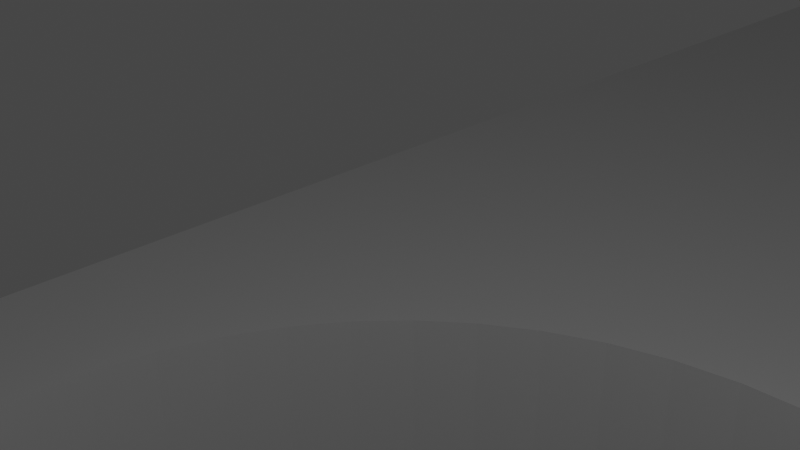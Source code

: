 # Source: pedal-arm.blend  (saved by Blender 3.3.6; exported with 4.5.12 LTS)
import bpy
from mathutils import Matrix  # noqa: F401  (used for matrix-valued properties, if any)

bpy.ops.wm.read_factory_settings(use_empty=True)
scene = bpy.context.scene
scene.name = 'Scene'

# ---- collections
col_collection = bpy.data.collections.new('Collection'); scene.collection.children.link(col_collection)

# ---- world
world_world = bpy.data.worlds.new('World'); scene.world = world_world
world_world.use_nodes = True; world_world.node_tree.nodes.clear()
_N = world_world.node_tree.nodes; _L = world_world.node_tree.links
n0 = _N.new('ShaderNodeOutputWorld'); n0.name = 'World Output'; n0.location = (300, 300)
n1 = _N.new('ShaderNodeBackground'); n1.name = 'Background'; n1.location = (10, 300)
n1.inputs[0].default_value = (0.05088, 0.05088, 0.05088, 1.0)
_L.new(n1.outputs[0], n0.inputs[0])
n0.is_active_output = True
world_world.color = (0.05088, 0.05088, 0.05088)
world_world.use_sun_shadow = False
world_world.sun_shadow_jitter_overblur = 0.0

# ---- cameras
cam_camera = bpy.data.cameras.new('Camera')
cam_camera.clip_end = 100.0
cam_camera.ortho_scale = 7.314

# ---- lights
light_light = bpy.data.lights.new('Light', 'POINT')
light_light.transmission_factor = 0.0
light_light.energy = 1000.0
light_light.shadow_soft_size = 0.1
light_light.shadow_maximum_resolution = 0.006
light_light.use_absolute_resolution = True

# ---- meshes
me_sketch = bpy.data.meshes.new('Sketch')
me_sketch.from_pydata([(-15.0, 0.0, 0.0), (-15.0, 3.64, 0.0), (-15.0, 28.91, 0.0), (-15.0, 47.96, 0.0), (-15.0, 69.59, 0.0), (-15.0, 92.5, 0.0), (-15.0, 156.1, 0.0), (-15.0, 181.4, 0.0), (-15.0, 185.0, 0.0), (-14.86, 187.0, 0.0), (-14.46, 189.0, 0.0), (-13.82, 190.8, 0.0), (-12.95, 192.6, 0.0), (-11.87, 194.2, 0.0), (-10.61, 195.6, 0.0), (-9.166, 196.9, 0.0), (-7.571, 198.0, 0.0), (-5.839, 198.8, 0.0), (-3.988, 199.5, 0.0), (-2.035, 199.9, 0.0), (9.185e-16, 200.0, 0.0), (2.035, 199.9, 0.0), (3.988, 199.5, 0.0), (5.839, 198.8, 0.0), (7.571, 198.0, 0.0), (9.166, 196.9, 0.0), (10.61, 195.6, 0.0), (11.87, 194.2, 0.0), (12.95, 192.6, 0.0), (13.82, 190.8, 0.0), (14.46, 189.0, 0.0), (14.86, 187.0, 0.0), (15.0, 185.0, 0.0), (15.0, 171.3, 0.0), (15.0, 137.0, 0.0), (15.0, 115.4, 0.0), (15.0, 47.96, 0.0), (15.0, 28.91, 0.0), (15.0, 13.7, 0.0), (15.0, 0.0, 0.0), (14.86, -2.035, 0.0), (14.46, -3.988, 0.0), (13.82, -5.839, 0.0), (12.95, -7.571, 0.0), (11.87, -9.166, 0.0), (10.61, -10.61, 0.0), (9.166, -11.87, 0.0), (7.571, -12.95, 0.0), (5.839, -13.82, 0.0), (3.988, -14.46, 0.0), (2.035, -14.86, 0.0), (-2.755e-15, -15.0, 0.0), (-2.035, -14.86, 0.0), (-3.988, -14.46, 0.0), (-5.839, -13.82, 0.0), (-7.571, -12.95, 0.0), (-9.166, -11.87, 0.0), (-10.61, -10.61, 0.0), (-11.87, -9.166, 0.0), (-12.95, -7.571, 0.0), (-13.82, -5.839, 0.0), (-14.46, -3.988, 0.0), (-14.86, -2.035, 0.0), (6.736e-16, 11.0, 0.0), (-1.493, 10.9, 0.0), (-2.924, 10.61, 0.0), (-4.282, 10.14, 0.0), (-5.552, 9.498, 0.0), (-6.722, 8.708, 0.0), (-7.778, 7.778, 0.0), (-8.708, 6.722, 0.0), (-9.498, 5.552, 0.0), (-10.14, 4.282, 0.0), (-10.61, 2.924, 0.0), (-10.9, 1.493, 0.0), (-11.0, 1.347e-15, 0.0), (-10.9, -1.493, 0.0), (-10.61, -2.924, 0.0), (-10.14, -4.282, 0.0), (-9.498, -5.552, 0.0), (-8.708, -6.722, 0.0), (-7.778, -7.778, 0.0), (-6.722, -8.708, 0.0), (-5.552, -9.498, 0.0), (-4.282, -10.14, 0.0), (-2.924, -10.61, 0.0), (-1.493, -10.9, 0.0), (-2.021e-15, -11.0, 0.0), (1.493, -10.9, 0.0), (2.924, -10.61, 0.0), (4.282, -10.14, 0.0), (5.552, -9.498, 0.0), (6.722, -8.708, 0.0), (7.778, -7.778, 0.0), (8.708, -6.722, 0.0), (9.498, -5.552, 0.0), (10.14, -4.282, 0.0), (10.61, -2.924, 0.0), (10.9, -1.493, 0.0), (11.0, -2.694e-15, 0.0), (10.9, 1.493, 0.0), (10.61, 2.924, 0.0), (10.14, 4.282, 0.0), (9.498, 5.552, 0.0), (8.708, 6.722, 0.0), (7.778, 7.778, 0.0), (6.722, 8.708, 0.0), (5.552, 9.498, 0.0), (4.282, 10.14, 0.0), (2.924, 10.61, 0.0), (1.493, 10.9, 0.0), (1.959e-16, 38.2, 0.0), (-0.4342, 38.17, 0.0), (-0.8507, 38.09, 0.0), (-1.246, 37.95, 0.0), (-1.615, 37.76, 0.0), (-1.955, 37.53, 0.0), (-2.263, 37.26, 0.0), (-2.533, 36.96, 0.0), (-2.763, 36.62, 0.0), (-2.949, 36.25, 0.0), (-3.086, 35.85, 0.0), (-3.171, 35.43, 0.0), (-3.2, 35.0, 0.0), (-3.171, 34.57, 0.0), (-3.086, 34.15, 0.0), (-2.949, 33.75, 0.0), (-2.763, 33.38, 0.0), (-2.533, 33.04, 0.0), (-2.263, 32.74, 0.0), (-1.955, 32.47, 0.0), (-1.615, 32.24, 0.0), (-1.246, 32.05, 0.0), (-0.8507, 31.91, 0.0), (-0.4342, 31.83, 0.0), (-5.878e-16, 31.8, 0.0), (0.4342, 31.83, 0.0), (0.8507, 31.91, 0.0), (1.246, 32.05, 0.0), (1.615, 32.24, 0.0), (1.955, 32.47, 0.0), (2.263, 32.74, 0.0), (2.533, 33.04, 0.0), (2.763, 33.38, 0.0), (2.949, 33.75, 0.0), (3.086, 34.15, 0.0), (3.171, 34.57, 0.0), (3.2, 35.0, 0.0), (3.171, 35.43, 0.0), (3.086, 35.85, 0.0), (2.949, 36.25, 0.0), (2.763, 36.62, 0.0), (2.533, 36.96, 0.0), (2.263, 37.26, 0.0), (1.955, 37.53, 0.0), (1.615, 37.76, 0.0), (1.246, 37.95, 0.0), (0.8507, 38.09, 0.0), (0.4342, 38.17, 0.0), (1.959e-16, 53.2, 0.0), (-0.4342, 53.17, 0.0), (-0.8507, 53.09, 0.0), (-1.246, 52.95, 0.0), (-1.615, 52.76, 0.0), (-1.955, 52.53, 0.0), (-2.263, 52.26, 0.0), (-2.533, 51.96, 0.0), (-2.763, 51.62, 0.0), (-2.949, 51.25, 0.0), (-3.086, 50.85, 0.0), (-3.171, 50.43, 0.0), (-3.2, 50.0, 0.0), (-3.171, 49.57, 0.0), (-3.086, 49.15, 0.0), (-2.949, 48.75, 0.0), (-2.763, 48.38, 0.0), (-2.533, 48.04, 0.0), (-2.263, 47.74, 0.0), (-1.955, 47.47, 0.0), (-1.615, 47.24, 0.0), (-1.246, 47.05, 0.0), (-0.8507, 46.91, 0.0), (-0.4342, 46.83, 0.0), (-5.878e-16, 46.8, 0.0), (0.4342, 46.83, 0.0), (0.8507, 46.91, 0.0), (1.246, 47.05, 0.0), (1.615, 47.24, 0.0), (1.955, 47.47, 0.0), (2.263, 47.74, 0.0), (2.533, 48.04, 0.0), (2.763, 48.38, 0.0), (2.949, 48.75, 0.0), (3.086, 49.15, 0.0), (3.171, 49.57, 0.0), (3.2, 50.0, 0.0), (3.171, 50.43, 0.0), (3.086, 50.85, 0.0), (2.949, 51.25, 0.0), (2.763, 51.62, 0.0), (2.533, 51.96, 0.0), (2.263, 52.26, 0.0), (1.955, 52.53, 0.0), (1.615, 52.76, 0.0), (1.246, 52.95, 0.0), (0.8507, 53.09, 0.0), (0.4342, 53.17, 0.0), (1.959e-16, 68.2, 0.0), (-0.4342, 68.17, 0.0), (-0.8507, 68.09, 0.0), (-1.246, 67.95, 0.0), (-1.615, 67.76, 0.0), (-1.955, 67.53, 0.0), (-2.263, 67.26, 0.0), (-2.533, 66.96, 0.0), (-2.763, 66.62, 0.0), (-2.949, 66.25, 0.0), (-3.086, 65.85, 0.0), (-3.171, 65.43, 0.0), (-3.2, 65.0, 0.0), (-3.171, 64.57, 0.0), (-3.086, 64.15, 0.0), (-2.949, 63.75, 0.0), (-2.763, 63.38, 0.0), (-2.533, 63.04, 0.0), (-2.263, 62.74, 0.0), (-1.955, 62.47, 0.0), (-1.615, 62.24, 0.0), (-1.246, 62.05, 0.0), (-0.8507, 61.91, 0.0), (-0.4342, 61.83, 0.0), (-5.878e-16, 61.8, 0.0), (0.4342, 61.83, 0.0), (0.8507, 61.91, 0.0), (1.246, 62.05, 0.0), (1.615, 62.24, 0.0), (1.955, 62.47, 0.0), (2.263, 62.74, 0.0), (2.533, 63.04, 0.0), (2.763, 63.38, 0.0), (2.949, 63.75, 0.0), (3.086, 64.15, 0.0), (3.171, 64.57, 0.0), (3.2, 65.0, 0.0), (3.171, 65.43, 0.0), (3.086, 65.85, 0.0), (2.949, 66.25, 0.0), (2.763, 66.62, 0.0), (2.533, 66.96, 0.0), (2.263, 67.26, 0.0), (1.955, 67.53, 0.0), (1.615, 67.76, 0.0), (1.246, 67.95, 0.0), (0.8507, 68.09, 0.0), (0.4342, 68.17, 0.0), (1.959e-16, 83.2, 0.0), (-0.4342, 83.17, 0.0), (-0.8507, 83.09, 0.0), (-1.246, 82.95, 0.0), (-1.615, 82.76, 0.0), (-1.955, 82.53, 0.0), (-2.263, 82.26, 0.0), (-2.533, 81.96, 0.0), (-2.763, 81.62, 0.0), (-2.949, 81.25, 0.0), (-3.086, 80.85, 0.0), (-3.171, 80.43, 0.0), (-3.2, 80.0, 0.0), (-3.171, 79.57, 0.0), (-3.086, 79.15, 0.0), (-2.949, 78.75, 0.0), (-2.763, 78.38, 0.0), (-2.533, 78.04, 0.0), (-2.263, 77.74, 0.0), (-1.955, 77.47, 0.0), (-1.615, 77.24, 0.0), (-1.246, 77.05, 0.0), (-0.8507, 76.91, 0.0), (-0.4342, 76.83, 0.0), (-5.878e-16, 76.8, 0.0), (0.4342, 76.83, 0.0), (0.8507, 76.91, 0.0), (1.246, 77.05, 0.0), (1.615, 77.24, 0.0), (1.955, 77.47, 0.0), (2.263, 77.74, 0.0), (2.533, 78.04, 0.0), (2.763, 78.38, 0.0), (2.949, 78.75, 0.0), (3.086, 79.15, 0.0), (3.171, 79.57, 0.0), (3.2, 80.0, 0.0), (3.171, 80.43, 0.0), (3.086, 80.85, 0.0), (2.949, 81.25, 0.0), (2.763, 81.62, 0.0), (2.533, 81.96, 0.0), (2.263, 82.26, 0.0), (1.955, 82.53, 0.0), (1.615, 82.76, 0.0), (1.246, 82.95, 0.0), (0.8507, 83.09, 0.0), (0.4342, 83.17, 0.0), (1.959e-16, 98.2, 0.0), (-0.4342, 98.17, 0.0), (-0.8507, 98.09, 0.0), (-1.246, 97.95, 0.0), (-1.615, 97.76, 0.0), (-1.955, 97.53, 0.0), (-2.263, 97.26, 0.0), (-2.533, 96.96, 0.0), (-2.763, 96.62, 0.0), (-2.949, 96.25, 0.0), (-3.086, 95.85, 0.0), (-3.171, 95.43, 0.0), (-3.2, 95.0, 0.0), (-3.171, 94.57, 0.0), (-3.086, 94.15, 0.0), (-2.949, 93.75, 0.0), (-2.763, 93.38, 0.0), (-2.533, 93.04, 0.0), (-2.263, 92.74, 0.0), (-1.955, 92.47, 0.0), (-1.615, 92.24, 0.0), (-1.246, 92.05, 0.0), (-0.8507, 91.91, 0.0), (-0.4342, 91.83, 0.0), (-5.878e-16, 91.8, 0.0), (0.4342, 91.83, 0.0), (0.8507, 91.91, 0.0), (1.246, 92.05, 0.0), (1.615, 92.24, 0.0), (1.955, 92.47, 0.0), (2.263, 92.74, 0.0), (2.533, 93.04, 0.0), (2.763, 93.38, 0.0), (2.949, 93.75, 0.0), (3.086, 94.15, 0.0), (3.171, 94.57, 0.0), (3.2, 95.0, 0.0), (3.171, 95.43, 0.0), (3.086, 95.85, 0.0), (2.949, 96.25, 0.0), (2.763, 96.62, 0.0), (2.533, 96.96, 0.0), (2.263, 97.26, 0.0), (1.955, 97.53, 0.0), (1.615, 97.76, 0.0), (1.246, 97.95, 0.0), (0.8507, 98.09, 0.0), (0.4342, 98.17, 0.0), (1.959e-16, 113.2, 0.0), (-0.4342, 113.2, 0.0), (-0.8507, 113.1, 0.0), (-1.246, 112.9, 0.0), (-1.615, 112.8, 0.0), (-1.955, 112.5, 0.0), (-2.263, 112.3, 0.0), (-2.533, 112.0, 0.0), (-2.763, 111.6, 0.0), (-2.949, 111.2, 0.0), (-3.086, 110.9, 0.0), (-3.171, 110.4, 0.0), (-3.2, 110.0, 0.0), (-3.171, 109.6, 0.0), (-3.086, 109.1, 0.0), (-2.949, 108.8, 0.0), (-2.763, 108.4, 0.0), (-2.533, 108.0, 0.0), (-2.263, 107.7, 0.0), (-1.955, 107.5, 0.0), (-1.615, 107.2, 0.0), (-1.246, 107.1, 0.0), (-0.8507, 106.9, 0.0), (-0.4342, 106.8, 0.0), (-5.878e-16, 106.8, 0.0), (0.4342, 106.8, 0.0), (0.8507, 106.9, 0.0), (1.246, 107.1, 0.0), (1.615, 107.2, 0.0), (1.955, 107.5, 0.0), (2.263, 107.7, 0.0), (2.533, 108.0, 0.0), (2.763, 108.4, 0.0), (2.949, 108.8, 0.0), (3.086, 109.1, 0.0), (3.171, 109.6, 0.0), (3.2, 110.0, 0.0), (3.171, 110.4, 0.0), (3.086, 110.9, 0.0), (2.949, 111.2, 0.0), (2.763, 111.6, 0.0), (2.533, 112.0, 0.0), (2.263, 112.3, 0.0), (1.955, 112.5, 0.0), (1.615, 112.8, 0.0), (1.246, 112.9, 0.0), (0.8507, 113.1, 0.0), (0.4342, 113.2, 0.0), (1.959e-16, 128.2, 0.0), (-0.4342, 128.2, 0.0), (-0.8507, 128.1, 0.0), (-1.246, 127.9, 0.0), (-1.615, 127.8, 0.0), (-1.955, 127.5, 0.0), (-2.263, 127.3, 0.0), (-2.533, 127.0, 0.0), (-2.763, 126.6, 0.0), (-2.949, 126.2, 0.0), (-3.086, 125.9, 0.0), (-3.171, 125.4, 0.0), (-3.2, 125.0, 0.0), (-3.171, 124.6, 0.0), (-3.086, 124.1, 0.0), (-2.949, 123.8, 0.0), (-2.763, 123.4, 0.0), (-2.533, 123.0, 0.0), (-2.263, 122.7, 0.0), (-1.955, 122.5, 0.0), (-1.615, 122.2, 0.0), (-1.246, 122.1, 0.0), (-0.8507, 121.9, 0.0), (-0.4342, 121.8, 0.0), (-5.878e-16, 121.8, 0.0), (0.4342, 121.8, 0.0), (0.8507, 121.9, 0.0), (1.246, 122.1, 0.0), (1.615, 122.2, 0.0), (1.955, 122.5, 0.0), (2.263, 122.7, 0.0), (2.533, 123.0, 0.0), (2.763, 123.4, 0.0), (2.949, 123.8, 0.0), (3.086, 124.1, 0.0), (3.171, 124.6, 0.0), (3.2, 125.0, 0.0), (3.171, 125.4, 0.0), (3.086, 125.9, 0.0), (2.949, 126.2, 0.0), (2.763, 126.6, 0.0), (2.533, 127.0, 0.0), (2.263, 127.3, 0.0), (1.955, 127.5, 0.0), (1.615, 127.8, 0.0), (1.246, 127.9, 0.0), (0.8507, 128.1, 0.0), (0.4342, 128.2, 0.0), (1.959e-16, 143.2, 0.0), (-0.4342, 143.2, 0.0), (-0.8507, 143.1, 0.0), (-1.246, 142.9, 0.0), (-1.615, 142.8, 0.0), (-1.955, 142.5, 0.0), (-2.263, 142.3, 0.0), (-2.533, 142.0, 0.0), (-2.763, 141.6, 0.0), (-2.949, 141.2, 0.0), (-3.086, 140.9, 0.0), (-3.171, 140.4, 0.0), (-3.2, 140.0, 0.0), (-3.171, 139.6, 0.0), (-3.086, 139.1, 0.0), (-2.949, 138.8, 0.0), (-2.763, 138.4, 0.0), (-2.533, 138.0, 0.0), (-2.263, 137.7, 0.0), (-1.955, 137.5, 0.0), (-1.615, 137.2, 0.0), (-1.246, 137.1, 0.0), (-0.8507, 136.9, 0.0), (-0.4342, 136.8, 0.0), (-5.878e-16, 136.8, 0.0), (0.4342, 136.8, 0.0), (0.8507, 136.9, 0.0), (1.246, 137.1, 0.0), (1.615, 137.2, 0.0), (1.955, 137.5, 0.0), (2.263, 137.7, 0.0), (2.533, 138.0, 0.0), (2.763, 138.4, 0.0), (2.949, 138.8, 0.0), (3.086, 139.1, 0.0), (3.171, 139.6, 0.0), (3.2, 140.0, 0.0), (3.171, 140.4, 0.0), (3.086, 140.9, 0.0), (2.949, 141.2, 0.0), (2.763, 141.6, 0.0), (2.533, 142.0, 0.0), (2.263, 142.3, 0.0), (1.955, 142.5, 0.0), (1.615, 142.8, 0.0), (1.246, 142.9, 0.0), (0.8507, 143.1, 0.0), (0.4342, 143.2, 0.0), (1.959e-16, 158.2, 0.0), (-0.4342, 158.2, 0.0), (-0.8507, 158.1, 0.0), (-1.246, 157.9, 0.0), (-1.615, 157.8, 0.0), (-1.955, 157.5, 0.0), (-2.263, 157.3, 0.0), (-2.533, 157.0, 0.0), (-2.763, 156.6, 0.0), (-2.949, 156.2, 0.0), (-3.086, 155.9, 0.0), (-3.171, 155.4, 0.0), (-3.2, 155.0, 0.0), (-3.171, 154.6, 0.0), (-3.086, 154.1, 0.0), (-2.949, 153.8, 0.0), (-2.763, 153.4, 0.0), (-2.533, 153.0, 0.0), (-2.263, 152.7, 0.0), (-1.955, 152.5, 0.0), (-1.615, 152.2, 0.0), (-1.246, 152.1, 0.0), (-0.8507, 151.9, 0.0), (-0.4342, 151.8, 0.0), (-5.878e-16, 151.8, 0.0), (0.4342, 151.8, 0.0), (0.8507, 151.9, 0.0), (1.246, 152.1, 0.0), (1.615, 152.2, 0.0), (1.955, 152.5, 0.0), (2.263, 152.7, 0.0), (2.533, 153.0, 0.0), (2.763, 153.4, 0.0), (2.949, 153.8, 0.0), (3.086, 154.1, 0.0), (3.171, 154.6, 0.0), (3.2, 155.0, 0.0), (3.171, 155.4, 0.0), (3.086, 155.9, 0.0), (2.949, 156.2, 0.0), (2.763, 156.6, 0.0), (2.533, 157.0, 0.0), (2.263, 157.3, 0.0), (1.955, 157.5, 0.0), (1.615, 157.8, 0.0), (1.246, 157.9, 0.0), (0.8507, 158.1, 0.0), (0.4342, 158.2, 0.0), (1.959e-16, 173.2, 0.0), (-0.4342, 173.2, 0.0), (-0.8507, 173.1, 0.0), (-1.246, 172.9, 0.0), (-1.615, 172.8, 0.0), (-1.955, 172.5, 0.0), (-2.263, 172.3, 0.0), (-2.533, 172.0, 0.0), (-2.763, 171.6, 0.0), (-2.949, 171.2, 0.0), (-3.086, 170.9, 0.0), (-3.171, 170.4, 0.0), (-3.2, 170.0, 0.0), (-3.171, 169.6, 0.0), (-3.086, 169.1, 0.0), (-2.949, 168.8, 0.0), (-2.763, 168.4, 0.0), (-2.533, 168.0, 0.0), (-2.263, 167.7, 0.0), (-1.955, 167.5, 0.0), (-1.615, 167.2, 0.0), (-1.246, 167.1, 0.0), (-0.8507, 166.9, 0.0), (-0.4342, 166.8, 0.0), (-5.878e-16, 166.8, 0.0), (0.4342, 166.8, 0.0), (0.8507, 166.9, 0.0), (1.246, 167.1, 0.0), (1.615, 167.2, 0.0), (1.955, 167.5, 0.0), (2.263, 167.7, 0.0), (2.533, 168.0, 0.0), (2.763, 168.4, 0.0), (2.949, 168.8, 0.0), (3.086, 169.1, 0.0), (3.171, 169.6, 0.0), (3.2, 170.0, 0.0), (3.171, 170.4, 0.0), (3.086, 170.9, 0.0), (2.949, 171.2, 0.0), (2.763, 171.6, 0.0), (2.533, 172.0, 0.0), (2.263, 172.3, 0.0), (1.955, 172.5, 0.0), (1.615, 172.8, 0.0), (1.246, 172.9, 0.0), (0.8507, 173.1, 0.0), (0.4342, 173.2, 0.0), (1.959e-16, 188.2, 0.0), (-0.4342, 188.2, 0.0), (-0.8507, 188.1, 0.0), (-1.246, 187.9, 0.0), (-1.615, 187.8, 0.0), (-1.955, 187.5, 0.0), (-2.263, 187.3, 0.0), (-2.533, 187.0, 0.0), (-2.763, 186.6, 0.0), (-2.949, 186.2, 0.0), (-3.086, 185.9, 0.0), (-3.171, 185.4, 0.0), (-3.2, 185.0, 0.0), (-3.171, 184.6, 0.0), (-3.086, 184.1, 0.0), (-2.949, 183.8, 0.0), (-2.763, 183.4, 0.0), (-2.533, 183.0, 0.0), (-2.263, 182.7, 0.0), (-1.955, 182.5, 0.0), (-1.615, 182.2, 0.0), (-1.246, 182.1, 0.0), (-0.8507, 181.9, 0.0), (-0.4342, 181.8, 0.0), (-5.878e-16, 181.8, 0.0), (0.4342, 181.8, 0.0), (0.8507, 181.9, 0.0), (1.246, 182.1, 0.0), (1.615, 182.2, 0.0), (1.955, 182.5, 0.0), (2.263, 182.7, 0.0), (2.533, 183.0, 0.0), (2.763, 183.4, 0.0), (2.949, 183.8, 0.0), (3.086, 184.1, 0.0), (3.171, 184.6, 0.0), (3.2, 185.0, 0.0), (3.171, 185.4, 0.0), (3.086, 185.9, 0.0), (2.949, 186.2, 0.0), (2.763, 186.6, 0.0), (2.533, 187.0, 0.0), (2.263, 187.3, 0.0), (1.955, 187.5, 0.0), (1.615, 187.8, 0.0), (1.246, 187.9, 0.0), (0.8507, 188.1, 0.0), (0.4342, 188.2, 0.0)], [], [(526, 525, 524, 523, 522, 521, 520, 519, 493, 492, 491, 490, 489, 488, 487, 486, 485, 484, 483, 482, 481, 480, 479, 478, 477, 476, 475, 474, 473, 472, 471, 441, 440, 35, 34, 533, 532, 531, 530, 529, 528, 527), (598, 597, 596, 595, 594, 9, 8, 7, 610, 609, 608, 607, 606, 605, 604, 603, 602, 601, 600, 599), (556, 555, 554, 553, 552, 551, 550, 549, 548, 547, 546, 545, 544, 543, 590, 589, 588, 587, 586, 33, 32, 31, 30, 29, 28, 27, 26, 25, 24, 23, 22, 21, 20, 19, 18, 17, 16, 15, 14, 13, 12, 11, 10, 9, 594, 593, 592, 591, 638, 637, 636, 635, 634, 633, 632, 631, 630, 629, 628, 627, 626, 625, 624, 623, 622, 621, 620, 619, 618, 617, 616, 615, 614, 613, 612, 611, 610, 7, 6, 562, 561, 560, 559, 558, 557), (267, 266, 265, 264, 263, 262, 261, 260, 259, 258, 257, 256, 255, 327, 326, 325, 324, 323, 322, 321, 320, 319, 318, 317, 316, 315, 314, 313, 312, 311, 310, 309, 308, 307, 306, 375, 374, 5, 4, 269, 268), (231, 204, 203, 202, 201, 200, 199, 198, 36, 35, 440, 439, 438, 437, 436, 435, 434, 433, 432, 431, 430, 429, 428, 427, 426, 425, 424, 423, 422, 421, 420, 419, 418, 417, 416, 415, 414, 413, 412, 411, 410, 409, 408, 407, 406, 405, 404, 403, 402, 401, 400, 399, 446, 445, 444, 443, 442, 441, 471, 470, 469, 468, 467, 466, 465, 464, 463, 462, 461, 460, 459, 458, 457, 456, 455, 454, 453, 452, 451, 450, 449, 448, 447, 494, 493, 519, 518, 517, 516, 515, 514, 513, 512, 511, 510, 509, 508, 507, 506, 505, 504, 503, 502, 501, 500, 499, 498, 497, 496, 495, 542, 541, 540, 539, 538, 537, 536, 535, 534, 533, 34, 33, 586, 585, 584, 583, 582, 581, 580, 579, 578, 577, 576, 575, 574, 573, 572, 571, 570, 569, 568, 567, 566, 565, 564, 563, 562, 6, 5, 374, 373, 372, 371, 370, 369, 368, 367, 366, 365, 364, 363, 362, 361, 360, 359, 358, 357, 356, 355, 354, 353, 352, 351, 398, 397, 396, 395, 394, 393, 392, 391, 390, 389, 388, 387, 386, 385, 384, 383, 382, 381, 380, 379, 378, 377, 376, 375, 306, 305, 304, 303, 350, 349, 348, 347, 346, 345, 344, 343, 342, 341, 340, 339, 338, 337, 336, 335, 334, 333, 332, 331, 330, 329, 328, 327, 255, 302, 301, 300, 299, 298, 297, 296, 295, 294, 293, 292, 291, 290, 289, 288, 287, 286, 285, 284, 283, 282, 281, 280, 279, 278, 277, 276, 275, 274, 273, 272, 271, 270, 269, 4, 3, 228, 227, 226, 225, 224, 223, 222, 221, 220, 219, 218, 217, 216, 215, 214, 213, 212, 211, 210, 209, 208, 207, 254, 253, 252, 251, 250, 249, 248, 247, 246, 245, 244, 243, 242, 241, 240, 239, 238, 237, 236, 235, 234, 233, 232), (206, 205, 204, 231, 230, 229, 228, 3, 2, 130, 129, 128, 127, 126, 125, 124, 123, 122, 121, 120, 119, 118, 117, 116, 115, 114, 113, 112, 111, 158, 157, 156, 155, 154, 153, 152, 151, 150, 149, 148, 147, 146, 145, 144, 143, 142, 141, 140, 139, 37, 36, 198, 197, 196, 195, 194, 193, 192, 191, 190, 189, 188, 187, 186, 185, 184, 183, 182, 181, 180, 179, 178, 177, 176, 175, 174, 173, 172, 171, 170, 169, 168, 167, 166, 165, 164, 163, 162, 161, 160, 159), (38, 37, 139, 138, 137, 136, 135, 134, 133, 132, 131, 130, 2, 1, 71, 70, 69, 68, 67, 66, 65, 64, 63, 110), (73, 72, 71, 1, 0, 62, 61, 60, 59, 58, 57, 56, 55, 54, 53, 52, 51, 50, 49, 48, 47, 46, 45, 44, 43, 42, 41, 40, 39, 38, 110, 109, 108, 107, 106, 105, 104, 103, 102, 101, 100, 99, 98, 97, 96, 95, 94, 93, 92, 91, 90, 89, 88, 87, 86, 85, 84, 83, 82, 81, 80, 79, 78, 77, 76, 75, 74)])
_uv = me_sketch.uv_layers.new(name='UVMap')
_uv.uv.foreach_set('vector', [0.8269, 0.0, 0.8253, 0.0, 0.8238, 0.0, 0.8223, 0.0, 0.8207, 0.0, 0.8192, 0.0, 0.8176, 0.0, 0.8161, 0.0, 0.7759, 0.0, 0.7743, 0.0, 0.7728, 0.0, 0.7713, 0.0, 0.7697, 0.0, 0.7682, 0.0, 0.7666, 0.0, 0.7651, 0.0, 0.7635, 0.0, 0.762, 0.0, 0.7604, 0.0, 0.7589, 0.0, 0.7573, 0.0, 0.7558, 0.0, 0.7543, 0.0, 0.7527, 0.0, 0.7512, 0.0, 0.7496, 0.0, 0.7481, 0.0, 0.7465, 0.0, 0.745, 0.0, 0.7434, 0.0, 0.7419, 0.0, 0.6955, 0.0, 0.694, 0.0, 0.06337, 0.0, 0.06182, 0.0, 0.8377, 0.0, 0.8362, 0.0, 0.8346, 0.0, 0.8331, 0.0, 0.8315, 0.0, 0.83, 0.0, 0.8284, 0.0, 0.9382, 0.0, 0.9366, 0.0, 0.9351, 0.0, 0.9335, 0.0, 0.932, 0.0, 0.02009, 0.0, 0.01855, 0.0, 0.017, 0.0, 0.9567, 0.0, 0.9552, 0.0, 0.9536, 0.0, 0.9521, 0.0, 0.9505, 0.0, 0.949, 0.0, 0.9474, 0.0, 0.9459, 0.0, 0.9444, 0.0, 0.9428, 0.0, 0.9413, 0.0, 0.9397, 0.0, 0.8733, 0.0, 0.8717, 0.0, 0.8702, 0.0, 0.8686, 0.0, 0.8671, 0.0, 0.8655, 0.0, 0.864, 0.0, 0.8624, 0.0, 0.8609, 0.0, 0.8594, 0.0, 0.8578, 0.0, 0.8563, 0.0, 0.8547, 0.0, 0.8532, 0.0, 0.9258, 0.0, 0.9243, 0.0, 0.9227, 0.0, 0.9212, 0.0, 0.9196, 0.0, 0.05873, 0.0, 0.05564, 0.0, 0.0541, 0.0, 0.05255, 0.0, 0.051, 0.0, 0.04946, 0.0, 0.04791, 0.0, 0.04637, 0.0, 0.04482, 0.0, 0.04328, 0.0, 0.04173, 0.0, 0.04019, 0.0, 0.03864, 0.0, 0.03709, 0.0, 0.03555, 0.0, 0.034, 0.0, 0.03246, 0.0, 0.03091, 0.0, 0.02937, 0.0, 0.02782, 0.0, 0.02628, 0.0, 0.02473, 0.0, 0.02318, 0.0, 0.02164, 0.0, 0.02009, 0.0, 0.932, 0.0, 0.9304, 0.0, 0.9289, 0.0, 0.9274, 0.0, 1.0, 0.0, 0.9985, 0.0, 0.9969, 0.0, 0.9954, 0.0, 0.9938, 0.0, 0.9923, 0.0, 0.9907, 0.0, 0.9892, 0.0, 0.9876, 0.0, 0.9861, 0.0, 0.9845, 0.0, 0.983, 0.0, 0.9815, 0.0, 0.9799, 0.0, 0.9784, 0.0, 0.9768, 0.0, 0.9753, 0.0, 0.9737, 0.0, 0.9722, 0.0, 0.9706, 0.0, 0.9691, 0.0, 0.9675, 0.0, 0.966, 0.0, 0.9645, 0.0, 0.9629, 0.0, 0.9614, 0.0, 0.9598, 0.0, 0.9583, 0.0, 0.9567, 0.0, 0.017, 0.0, 0.01391, 0.0, 0.8825, 0.0, 0.881, 0.0, 0.8794, 0.0, 0.8779, 0.0, 0.8764, 0.0, 0.8748, 0.0, 0.4266, 0.0, 0.425, 0.0, 0.4235, 0.0, 0.4219, 0.0, 0.4204, 0.0, 0.4189, 0.0, 0.4173, 0.0, 0.4158, 0.0, 0.4142, 0.0, 0.4127, 0.0, 0.4111, 0.0, 0.4096, 0.0, 0.408, 0.0, 0.5193, 0.0, 0.5178, 0.0, 0.5162, 0.0, 0.5147, 0.0, 0.5131, 0.0, 0.5116, 0.0, 0.51, 0.0, 0.5085, 0.0, 0.507, 0.0, 0.5054, 0.0, 0.5039, 0.0, 0.5023, 0.0, 0.5008, 0.0, 0.4992, 0.0, 0.4977, 0.0, 0.4961, 0.0, 0.4946, 0.0, 0.493, 0.0, 0.4915, 0.0, 0.49, 0.0, 0.4884, 0.0, 0.4869, 0.0, 0.5935, 0.0, 0.592, 0.0, 0.009274, 0.0, 0.007728, 0.0, 0.4297, 0.0, 0.4281, 0.0, 0.3709, 0.0, 0.3292, 0.0, 0.3277, 0.0, 0.3261, 0.0, 0.3246, 0.0, 0.323, 0.0, 0.3215, 0.0, 0.3199, 0.0, 0.06801, 0.0, 0.06337, 0.0, 0.694, 0.0, 0.6924, 0.0, 0.6909, 0.0, 0.6893, 0.0, 0.6878, 0.0, 0.6862, 0.0, 0.6847, 0.0, 0.6832, 0.0, 0.6816, 0.0, 0.6801, 0.0, 0.6785, 0.0, 0.677, 0.0, 0.6754, 0.0, 0.6739, 0.0, 0.6723, 0.0, 0.6708, 0.0, 0.6692, 0.0, 0.6677, 0.0, 0.6662, 0.0, 0.6646, 0.0, 0.6631, 0.0, 0.6615, 0.0, 0.66, 0.0, 0.6584, 0.0, 0.6569, 0.0, 0.6553, 0.0, 0.6538, 0.0, 0.6522, 0.0, 0.6507, 0.0, 0.6491, 0.0, 0.6476, 0.0, 0.6461, 0.0, 0.6445, 0.0, 0.643, 0.0, 0.6414, 0.0, 0.6399, 0.0, 0.6383, 0.0, 0.6368, 0.0, 0.6352, 0.0, 0.6337, 0.0, 0.6321, 0.0, 0.6306, 0.0, 0.7032, 0.0, 0.7017, 0.0, 0.7002, 0.0, 0.6986, 0.0, 0.6971, 0.0, 0.6955, 0.0, 0.7419, 0.0, 0.7403, 0.0, 0.7388, 0.0, 0.7372, 0.0, 0.7357, 0.0, 0.7342, 0.0, 0.7326, 0.0, 0.7311, 0.0, 0.7295, 0.0, 0.728, 0.0, 0.7264, 0.0, 0.7249, 0.0, 0.7233, 0.0, 0.7218, 0.0, 0.7202, 0.0, 0.7187, 0.0, 0.7172, 0.0, 0.7156, 0.0, 0.7141, 0.0, 0.7125, 0.0, 0.711, 0.0, 0.7094, 0.0, 0.7079, 0.0, 0.7063, 0.0, 0.7048, 0.0, 0.7774, 0.0, 0.7759, 0.0, 0.8161, 0.0, 0.8145, 0.0, 0.813, 0.0, 0.8114, 0.0, 0.8099, 0.0, 0.8083, 0.0, 0.8068, 0.0, 0.8053, 0.0, 0.8037, 0.0, 0.8022, 0.0, 0.8006, 0.0, 0.7991, 0.0, 0.7975, 0.0, 0.796, 0.0, 0.7944, 0.0, 0.7929, 0.0, 0.7913, 0.0, 0.7898, 0.0, 0.7883, 0.0, 0.7867, 0.0, 0.7852, 0.0, 0.7836, 0.0, 0.7821, 0.0, 0.7805, 0.0, 0.779, 0.0, 0.8516, 0.0, 0.8501, 0.0, 0.8485, 0.0, 0.847, 0.0, 0.8454, 0.0, 0.8439, 0.0, 0.8423, 0.0, 0.8408, 0.0, 0.8393, 0.0, 0.8377, 0.0, 0.06182, 0.0, 0.05873, 0.0, 0.9196, 0.0, 0.9181, 0.0, 0.9165, 0.0, 0.915, 0.0, 0.9134, 0.0, 0.9119, 0.0, 0.9104, 0.0, 0.9088, 0.0, 0.9073, 0.0, 0.9057, 0.0, 0.9042, 0.0, 0.9026, 0.0, 0.9011, 0.0, 0.8995, 0.0, 0.898, 0.0, 0.8964, 0.0, 0.8949, 0.0, 0.8934, 0.0, 0.8918, 0.0, 0.8903, 0.0, 0.8887, 0.0, 0.8872, 0.0, 0.8856, 0.0, 0.8841, 0.0, 0.8825, 0.0, 0.01391, 0.0, 0.009274, 0.0, 0.592, 0.0, 0.5904, 0.0, 0.5889, 0.0, 0.5873, 0.0, 0.5858, 0.0, 0.5842, 0.0, 0.5827, 0.0, 0.5811, 0.0, 0.5796, 0.0, 0.5781, 0.0, 0.5765, 0.0, 0.575, 0.0, 0.5734, 0.0, 0.5719, 0.0, 0.5703, 0.0, 0.5688, 0.0, 0.5672, 0.0, 0.5657, 0.0, 0.5641, 0.0, 0.5626, 0.0, 0.5611, 0.0, 0.5595, 0.0, 0.558, 0.0, 0.5564, 0.0, 0.6291, 0.0, 0.6275, 0.0, 0.626, 0.0, 0.6244, 0.0, 0.6229, 0.0, 0.6213, 0.0, 0.6198, 0.0, 0.6182, 0.0, 0.6167, 0.0, 0.6151, 0.0, 0.6136, 0.0, 0.6121, 0.0, 0.6105, 0.0, 0.609, 0.0, 0.6074, 0.0, 0.6059, 0.0, 0.6043, 0.0, 0.6028, 0.0, 0.6012, 0.0, 0.5997, 0.0, 0.5981, 0.0, 0.5966, 0.0, 0.5951, 0.0, 0.5935, 0.0, 0.4869, 0.0, 0.4853, 0.0, 0.4838, 0.0, 0.4822, 0.0, 0.5549, 0.0, 0.5533, 0.0, 0.5518, 0.0, 0.5502, 0.0, 0.5487, 0.0, 0.5471, 0.0, 0.5456, 0.0, 0.544, 0.0, 0.5425, 0.0, 0.541, 0.0, 0.5394, 0.0, 0.5379, 0.0, 0.5363, 0.0, 0.5348, 0.0, 0.5332, 0.0, 0.5317, 0.0, 0.5301, 0.0, 0.5286, 0.0, 0.527, 0.0, 0.5255, 0.0, 0.524, 0.0, 0.5224, 0.0, 0.5209, 0.0, 0.5193, 0.0, 0.408, 0.0, 0.4807, 0.0, 0.4791, 0.0, 0.4776, 0.0, 0.476, 0.0, 0.4745, 0.0, 0.473, 0.0, 0.4714, 0.0, 0.4699, 0.0, 0.4683, 0.0, 0.4668, 0.0, 0.4652, 0.0, 0.4637, 0.0, 0.4621, 0.0, 0.4606, 0.0, 0.459, 0.0, 0.4575, 0.0, 0.456, 0.0, 0.4544, 0.0, 0.4529, 0.0, 0.4513, 0.0, 0.4498, 0.0, 0.4482, 0.0, 0.4467, 0.0, 0.4451, 0.0, 0.4436, 0.0, 0.442, 0.0, 0.4405, 0.0, 0.4389, 0.0, 0.4374, 0.0, 0.4359, 0.0, 0.4343, 0.0, 0.4328, 0.0, 0.4312, 0.0, 0.4297, 0.0, 0.007728, 0.0, 0.006182, 0.0, 0.3663, 0.0, 0.3648, 0.0, 0.3632, 0.0, 0.3617, 0.0, 0.3601, 0.0, 0.3586, 0.0, 0.357, 0.0, 0.3555, 0.0, 0.3539, 0.0, 0.3524, 0.0, 0.3509, 0.0, 0.3493, 0.0, 0.3478, 0.0, 0.3462, 0.0, 0.3447, 0.0, 0.3431, 0.0, 0.3416, 0.0, 0.34, 0.0, 0.3385, 0.0, 0.3369, 0.0, 0.3354, 0.0, 0.3338, 0.0, 0.4065, 0.0, 0.4049, 0.0, 0.4034, 0.0, 0.4019, 0.0, 0.4003, 0.0, 0.3988, 0.0, 0.3972, 0.0, 0.3957, 0.0, 0.3941, 0.0, 0.3926, 0.0, 0.391, 0.0, 0.3895, 0.0, 0.3879, 0.0, 0.3864, 0.0, 0.3849, 0.0, 0.3833, 0.0, 0.3818, 0.0, 0.3802, 0.0, 0.3787, 0.0, 0.3771, 0.0, 0.3756, 0.0, 0.374, 0.0, 0.3725, 0.0, 0.3323, 0.0, 0.3308, 0.0, 0.3292, 0.0, 0.3709, 0.0, 0.3694, 0.0, 0.3679, 0.0, 0.3663, 0.0, 0.006182, 0.0, 0.004637, 0.0, 0.2148, 0.0, 0.2133, 0.0, 0.2117, 0.0, 0.2102, 0.0, 0.2087, 0.0, 0.2071, 0.0, 0.2056, 0.0, 0.204, 0.0, 0.2025, 0.0, 0.2009, 0.0, 0.1994, 0.0, 0.1978, 0.0, 0.1963, 0.0, 0.1947, 0.0, 0.1932, 0.0, 0.1917, 0.0, 0.1901, 0.0, 0.1886, 0.0, 0.187, 0.0, 0.1855, 0.0, 0.2581, 0.0, 0.2566, 0.0, 0.255, 0.0, 0.2535, 0.0, 0.2519, 0.0, 0.2504, 0.0, 0.2488, 0.0, 0.2473, 0.0, 0.2457, 0.0, 0.2442, 0.0, 0.2427, 0.0, 0.2411, 0.0, 0.2396, 0.0, 0.238, 0.0, 0.2365, 0.0, 0.2349, 0.0, 0.2334, 0.0, 0.2318, 0.0, 0.2303, 0.0, 0.2287, 0.0, 0.06955, 0.0, 0.06801, 0.0, 0.3199, 0.0, 0.3184, 0.0, 0.3168, 0.0, 0.3153, 0.0, 0.3138, 0.0, 0.3122, 0.0, 0.3107, 0.0, 0.3091, 0.0, 0.3076, 0.0, 0.306, 0.0, 0.3045, 0.0, 0.3029, 0.0, 0.3014, 0.0, 0.2998, 0.0, 0.2983, 0.0, 0.2968, 0.0, 0.2952, 0.0, 0.2937, 0.0, 0.2921, 0.0, 0.2906, 0.0, 0.289, 0.0, 0.2875, 0.0, 0.2859, 0.0, 0.2844, 0.0, 0.2828, 0.0, 0.2813, 0.0, 0.2798, 0.0, 0.2782, 0.0, 0.2767, 0.0, 0.2751, 0.0, 0.2736, 0.0, 0.272, 0.0, 0.2705, 0.0, 0.2689, 0.0, 0.2674, 0.0, 0.2658, 0.0, 0.2643, 0.0, 0.2628, 0.0, 0.2612, 0.0, 0.2597, 0.0, 0.0711, 0.0, 0.06955, 0.0, 0.2287, 0.0, 0.2272, 0.0, 0.2257, 0.0, 0.2241, 0.0, 0.2226, 0.0, 0.221, 0.0, 0.2195, 0.0, 0.2179, 0.0, 0.2164, 0.0, 0.2148, 0.0, 0.004637, 0.0, 0.001546, 0.0, 0.1236, 0.0, 0.1221, 0.0, 0.1206, 0.0, 0.119, 0.0, 0.1175, 0.0, 0.1159, 0.0, 0.1144, 0.0, 0.1128, 0.0, 0.1113, 0.0, 0.1839, 0.0, 0.1267, 0.0, 0.1252, 0.0, 0.1236, 0.0, 0.001546, 0.0, 0.0, 0.0, 0.1097, 0.0, 0.1082, 0.0, 0.1066, 0.0, 0.1051, 0.0, 0.1036, 0.0, 0.102, 0.0, 0.1005, 0.0, 0.09892, 0.0, 0.09737, 0.0, 0.09583, 0.0, 0.09428, 0.0, 0.09274, 0.0, 0.09119, 0.0, 0.08964, 0.0, 0.0881, 0.0, 0.08655, 0.0, 0.08501, 0.0, 0.08346, 0.0, 0.08192, 0.0, 0.08037, 0.0, 0.07883, 0.0, 0.07728, 0.0, 0.07573, 0.0, 0.07419, 0.0, 0.0711, 0.0, 0.1839, 0.0, 0.1824, 0.0, 0.1808, 0.0, 0.1793, 0.0, 0.1777, 0.0, 0.1762, 0.0, 0.1747, 0.0, 0.1731, 0.0, 0.1716, 0.0, 0.17, 0.0, 0.1685, 0.0, 0.1669, 0.0, 0.1654, 0.0, 0.1638, 0.0, 0.1623, 0.0, 0.1607, 0.0, 0.1592, 0.0, 0.1577, 0.0, 0.1561, 0.0, 0.1546, 0.0, 0.153, 0.0, 0.1515, 0.0, 0.1499, 0.0, 0.1484, 0.0, 0.1468, 0.0, 0.1453, 0.0, 0.1437, 0.0, 0.1422, 0.0, 0.1406, 0.0, 0.1391, 0.0, 0.1376, 0.0, 0.136, 0.0, 0.1345, 0.0, 0.1329, 0.0, 0.1314, 0.0, 0.1298, 0.0, 0.1283, 0.0])
me_sketch.update()

# ---- objects
ob_sketch = bpy.data.objects.new('Sketch', me_sketch)
ob_light = bpy.data.objects.new('Light', light_light)
ob_camera = bpy.data.objects.new('Camera', cam_camera)

# ---- transforms, parenting, visibility, modifiers, constraints
ob_sketch.location = (0.0, 0.0, 0.0)
_m = ob_sketch.modifiers.new('ソリッド化', 'SOLIDIFY')
_m.thickness = 6.0
ob_light.location = (4.076, 1.005, 16.38)
ob_light.rotation_euler = (0.6503, 0.05522, 1.866)
ob_light.lock_rotations_4d = False
ob_light.empty_display_type = 'ARROWS'
ob_light.color = (0.0, 0.0, 0.0, 0.0)
ob_light.lineart.crease_threshold = 0.0
ob_camera.location = (7.359, -6.926, 12.86)
ob_camera.rotation_euler = (1.109, 0.0, 0.8149)
ob_camera.lock_rotations_4d = False
ob_camera.empty_display_type = 'ARROWS'
ob_camera.color = (0.0, 0.0, 0.0, 0.0)
ob_camera.display_type = 'WIRE'
ob_camera.lineart.crease_threshold = 0.0

# ---- collection membership
scene.collection.objects.link(ob_sketch)
col_collection.objects.link(ob_light)
col_collection.objects.link(ob_camera)

# ---- scene / render settings (as saved in the file)
scene.camera = ob_camera
scene.frame_start = 1; scene.frame_end = 250; scene.frame_set(1)
scene.render.engine = 'BLENDER_EEVEE_NEXT'
scene.cycles.sampling_pattern = 'TABULATED_SOBOL'
scene.cycles.use_light_tree = False
scene.view_settings.view_transform = 'Filmic'
scene.unit_settings.scale_length = 0.001
bpy.context.view_layer.update()
